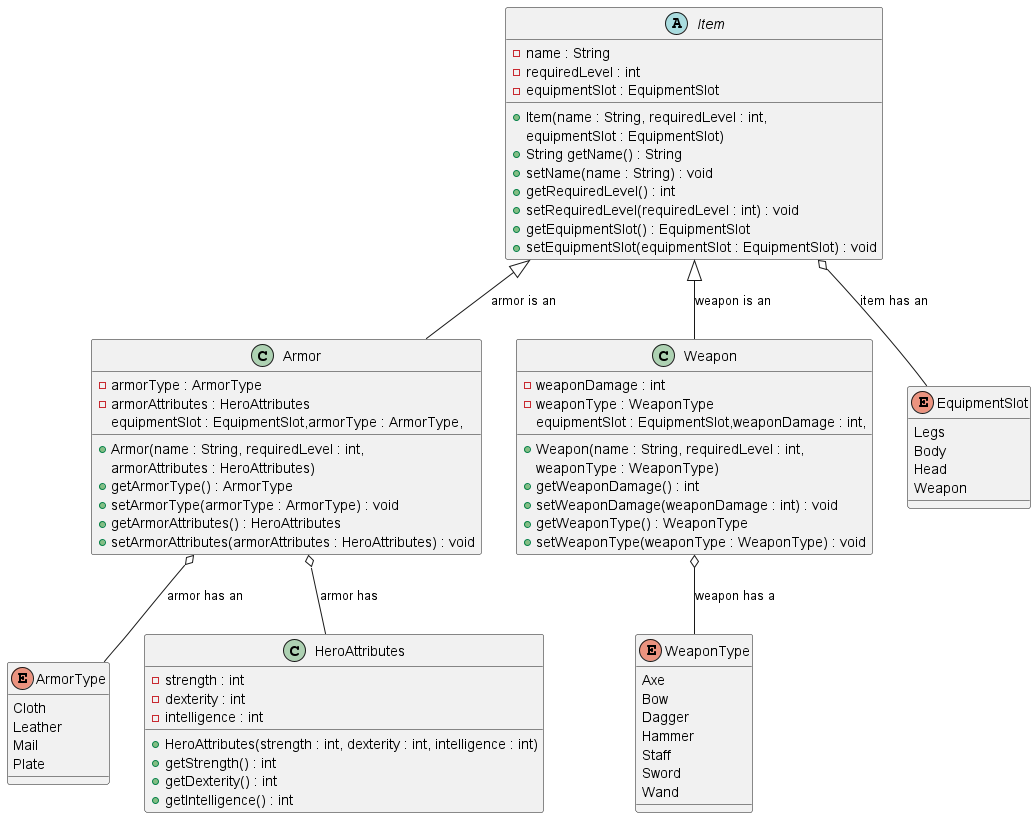

The diagram above was rendered by PlantUML. Its source (embedded in the PNG):
@startuml

abstract class Item {
- name : String
- requiredLevel : int
- equipmentSlot : EquipmentSlot
+ Item(name : String, requiredLevel : int,
equipmentSlot : EquipmentSlot)
+ String getName() : String
+ setName(name : String) : void
+ getRequiredLevel() : int
+ setRequiredLevel(requiredLevel : int) : void
+ getEquipmentSlot() : EquipmentSlot
+ setEquipmentSlot(equipmentSlot : EquipmentSlot) : void
}

class Armor {
- armorType : ArmorType
- armorAttributes : HeroAttributes
+ Armor(name : String, requiredLevel : int,
equipmentSlot : EquipmentSlot,armorType : ArmorType,
armorAttributes : HeroAttributes)
+ getArmorType() : ArmorType
+ setArmorType(armorType : ArmorType) : void
+ getArmorAttributes() : HeroAttributes
+ setArmorAttributes(armorAttributes : HeroAttributes) : void
}

class Weapon {
- weaponDamage : int
- weaponType : WeaponType
+ Weapon(name : String, requiredLevel : int,
equipmentSlot : EquipmentSlot,weaponDamage : int,
weaponType : WeaponType)
+ getWeaponDamage() : int
+ setWeaponDamage(weaponDamage : int) : void
+ getWeaponType() : WeaponType
+ setWeaponType(weaponType : WeaponType) : void
}

enum ArmorType {
Cloth
Leather
Mail
Plate
}

enum EquipmentSlot {
Legs
Body
Head
Weapon
}

enum WeaponType {
Axe
Bow
Dagger
Hammer
Staff
Sword
Wand
}

class HeroAttributes {
- strength : int
- dexterity : int
- intelligence : int

+ HeroAttributes(strength : int, dexterity : int, intelligence : int)
+ getStrength() : int
+ getDexterity() : int
+ getIntelligence() : int
}

Item o-- EquipmentSlot : item has an
Armor o-- HeroAttributes : armor has
Armor o-- ArmorType : armor has an
Weapon o-- WeaponType : weapon has a

Item <|-- Armor : armor is an
Item <|-- Weapon : weapon is an

@enduml